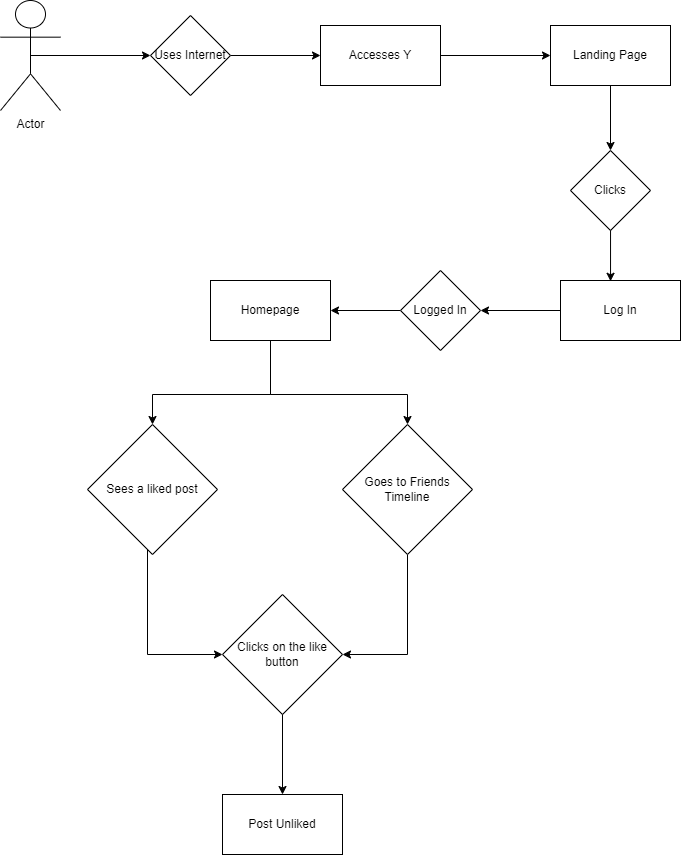

The diagram above was exported from draw.io. Its source (the exported page's mxGraphModel, read from the mxfile embedded in the PNG):
<mxGraphModel dx="1050" dy="638" grid="1" gridSize="10" guides="1" tooltips="1" connect="1" arrows="1" fold="1" page="1" pageScale="1" pageWidth="850" pageHeight="1100" math="0" shadow="0">
  <root>
    <mxCell id="0" />
    <mxCell id="1" parent="0" />
    <mxCell id="g_ov5NATOurVfbl6WQVH-1" style="edgeStyle=orthogonalEdgeStyle;rounded=0;orthogonalLoop=1;jettySize=auto;html=1;exitX=0.5;exitY=0.5;exitDx=0;exitDy=0;exitPerimeter=0;entryX=0;entryY=0.5;entryDx=0;entryDy=0;" edge="1" parent="1" source="g_ov5NATOurVfbl6WQVH-2" target="g_ov5NATOurVfbl6WQVH-4">
      <mxGeometry relative="1" as="geometry" />
    </mxCell>
    <mxCell id="g_ov5NATOurVfbl6WQVH-2" value="Actor" style="shape=umlActor;verticalLabelPosition=bottom;verticalAlign=top;html=1;outlineConnect=0;" vertex="1" parent="1">
      <mxGeometry x="83" y="196" width="60" height="110" as="geometry" />
    </mxCell>
    <mxCell id="g_ov5NATOurVfbl6WQVH-3" style="edgeStyle=orthogonalEdgeStyle;rounded=0;orthogonalLoop=1;jettySize=auto;html=1;entryX=0;entryY=0.5;entryDx=0;entryDy=0;" edge="1" parent="1" source="g_ov5NATOurVfbl6WQVH-4" target="g_ov5NATOurVfbl6WQVH-6">
      <mxGeometry relative="1" as="geometry" />
    </mxCell>
    <mxCell id="g_ov5NATOurVfbl6WQVH-4" value="Uses Internet" style="rhombus;whiteSpace=wrap;html=1;" vertex="1" parent="1">
      <mxGeometry x="233" y="211" width="80" height="80" as="geometry" />
    </mxCell>
    <mxCell id="g_ov5NATOurVfbl6WQVH-5" style="edgeStyle=orthogonalEdgeStyle;rounded=0;orthogonalLoop=1;jettySize=auto;html=1;entryX=0;entryY=0.5;entryDx=0;entryDy=0;" edge="1" parent="1" source="g_ov5NATOurVfbl6WQVH-6" target="g_ov5NATOurVfbl6WQVH-8">
      <mxGeometry relative="1" as="geometry" />
    </mxCell>
    <mxCell id="g_ov5NATOurVfbl6WQVH-6" value="Accesses Y" style="rounded=0;whiteSpace=wrap;html=1;" vertex="1" parent="1">
      <mxGeometry x="403" y="221" width="120" height="60" as="geometry" />
    </mxCell>
    <mxCell id="g_ov5NATOurVfbl6WQVH-7" style="edgeStyle=orthogonalEdgeStyle;rounded=0;orthogonalLoop=1;jettySize=auto;html=1;entryX=0.5;entryY=0;entryDx=0;entryDy=0;" edge="1" parent="1" source="g_ov5NATOurVfbl6WQVH-8" target="g_ov5NATOurVfbl6WQVH-9">
      <mxGeometry relative="1" as="geometry" />
    </mxCell>
    <mxCell id="g_ov5NATOurVfbl6WQVH-8" value="Landing Page" style="rounded=0;whiteSpace=wrap;html=1;" vertex="1" parent="1">
      <mxGeometry x="633" y="221" width="120" height="60" as="geometry" />
    </mxCell>
    <mxCell id="g_ov5NATOurVfbl6WQVH-9" value="Clicks" style="rhombus;whiteSpace=wrap;html=1;" vertex="1" parent="1">
      <mxGeometry x="653" y="346" width="80" height="80" as="geometry" />
    </mxCell>
    <mxCell id="g_ov5NATOurVfbl6WQVH-10" style="edgeStyle=orthogonalEdgeStyle;rounded=0;orthogonalLoop=1;jettySize=auto;html=1;" edge="1" parent="1" source="g_ov5NATOurVfbl6WQVH-11" target="g_ov5NATOurVfbl6WQVH-13">
      <mxGeometry relative="1" as="geometry" />
    </mxCell>
    <mxCell id="g_ov5NATOurVfbl6WQVH-11" value="Log In" style="rounded=0;whiteSpace=wrap;html=1;" vertex="1" parent="1">
      <mxGeometry x="643" y="476" width="120" height="60" as="geometry" />
    </mxCell>
    <mxCell id="g_ov5NATOurVfbl6WQVH-12" style="edgeStyle=orthogonalEdgeStyle;rounded=0;orthogonalLoop=1;jettySize=auto;html=1;entryX=1;entryY=0.5;entryDx=0;entryDy=0;" edge="1" parent="1" source="g_ov5NATOurVfbl6WQVH-13" target="g_ov5NATOurVfbl6WQVH-15">
      <mxGeometry relative="1" as="geometry" />
    </mxCell>
    <mxCell id="g_ov5NATOurVfbl6WQVH-13" value="Logged In" style="rhombus;whiteSpace=wrap;html=1;" vertex="1" parent="1">
      <mxGeometry x="483" y="466" width="80" height="80" as="geometry" />
    </mxCell>
    <mxCell id="g_ov5NATOurVfbl6WQVH-31" style="edgeStyle=orthogonalEdgeStyle;rounded=0;orthogonalLoop=1;jettySize=auto;html=1;" edge="1" parent="1" source="g_ov5NATOurVfbl6WQVH-15" target="g_ov5NATOurVfbl6WQVH-27">
      <mxGeometry relative="1" as="geometry">
        <Array as="points">
          <mxPoint x="353" y="590" />
          <mxPoint x="490" y="590" />
        </Array>
      </mxGeometry>
    </mxCell>
    <mxCell id="g_ov5NATOurVfbl6WQVH-32" style="edgeStyle=orthogonalEdgeStyle;rounded=0;orthogonalLoop=1;jettySize=auto;html=1;entryX=0.5;entryY=0;entryDx=0;entryDy=0;" edge="1" parent="1" source="g_ov5NATOurVfbl6WQVH-15" target="g_ov5NATOurVfbl6WQVH-26">
      <mxGeometry relative="1" as="geometry">
        <Array as="points">
          <mxPoint x="353" y="590" />
          <mxPoint x="235" y="590" />
        </Array>
      </mxGeometry>
    </mxCell>
    <mxCell id="g_ov5NATOurVfbl6WQVH-15" value="Homepage" style="rounded=0;whiteSpace=wrap;html=1;" vertex="1" parent="1">
      <mxGeometry x="293" y="476" width="120" height="60" as="geometry" />
    </mxCell>
    <mxCell id="g_ov5NATOurVfbl6WQVH-23" style="edgeStyle=orthogonalEdgeStyle;rounded=0;orthogonalLoop=1;jettySize=auto;html=1;entryX=0.417;entryY=0.013;entryDx=0;entryDy=0;entryPerimeter=0;" edge="1" parent="1" source="g_ov5NATOurVfbl6WQVH-9" target="g_ov5NATOurVfbl6WQVH-11">
      <mxGeometry relative="1" as="geometry" />
    </mxCell>
    <mxCell id="g_ov5NATOurVfbl6WQVH-33" style="edgeStyle=orthogonalEdgeStyle;rounded=0;orthogonalLoop=1;jettySize=auto;html=1;entryX=0;entryY=0.5;entryDx=0;entryDy=0;" edge="1" parent="1" source="g_ov5NATOurVfbl6WQVH-26" target="g_ov5NATOurVfbl6WQVH-28">
      <mxGeometry relative="1" as="geometry">
        <Array as="points">
          <mxPoint x="230" y="850" />
        </Array>
      </mxGeometry>
    </mxCell>
    <mxCell id="g_ov5NATOurVfbl6WQVH-26" value="Sees a liked post" style="rhombus;whiteSpace=wrap;html=1;" vertex="1" parent="1">
      <mxGeometry x="170" y="620" width="130" height="130" as="geometry" />
    </mxCell>
    <mxCell id="g_ov5NATOurVfbl6WQVH-34" style="edgeStyle=orthogonalEdgeStyle;rounded=0;orthogonalLoop=1;jettySize=auto;html=1;entryX=1;entryY=0.5;entryDx=0;entryDy=0;" edge="1" parent="1" source="g_ov5NATOurVfbl6WQVH-27" target="g_ov5NATOurVfbl6WQVH-28">
      <mxGeometry relative="1" as="geometry" />
    </mxCell>
    <mxCell id="g_ov5NATOurVfbl6WQVH-27" value="Goes to Friends Timeline" style="rhombus;whiteSpace=wrap;html=1;" vertex="1" parent="1">
      <mxGeometry x="425" y="620" width="130" height="130" as="geometry" />
    </mxCell>
    <mxCell id="g_ov5NATOurVfbl6WQVH-36" style="edgeStyle=orthogonalEdgeStyle;rounded=0;orthogonalLoop=1;jettySize=auto;html=1;entryX=0.5;entryY=0;entryDx=0;entryDy=0;" edge="1" parent="1" source="g_ov5NATOurVfbl6WQVH-28" target="g_ov5NATOurVfbl6WQVH-29">
      <mxGeometry relative="1" as="geometry" />
    </mxCell>
    <mxCell id="g_ov5NATOurVfbl6WQVH-28" value="Clicks on the like button" style="rhombus;whiteSpace=wrap;html=1;" vertex="1" parent="1">
      <mxGeometry x="305" y="790" width="120" height="120" as="geometry" />
    </mxCell>
    <mxCell id="g_ov5NATOurVfbl6WQVH-29" value="Post Unliked" style="rounded=0;whiteSpace=wrap;html=1;" vertex="1" parent="1">
      <mxGeometry x="305" y="990" width="120" height="60" as="geometry" />
    </mxCell>
  </root>
</mxGraphModel>